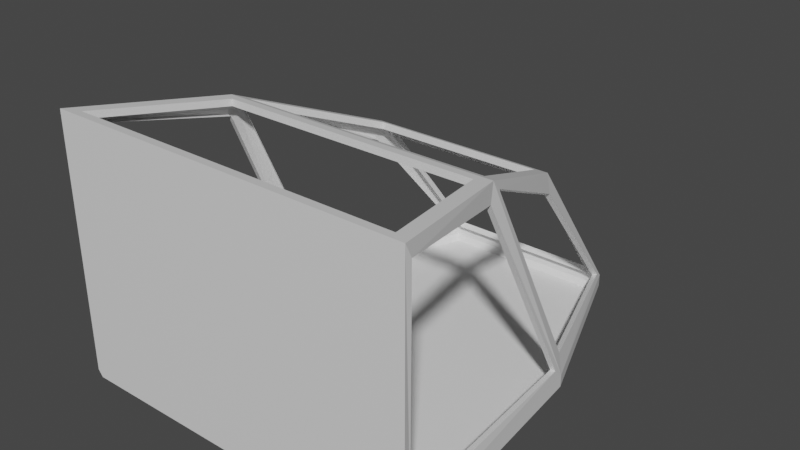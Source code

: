 # Source: MEGACOCK.blend  (saved by Blender 3.1.7; exported with 4.5.12 LTS)
import bpy
from mathutils import Matrix  # noqa: F401  (used for matrix-valued properties, if any)

bpy.ops.wm.read_factory_settings(use_empty=True)
scene = bpy.context.scene
scene.name = 'Scene'

# ---- collections
col_collection = bpy.data.collections.new('Collection'); scene.collection.children.link(col_collection)

# ---- materials (node trees are filled in below, after node groups)
mat_material = bpy.data.materials.new('Material')
mat_material.alpha_threshold = 0.0
mat_material.use_transparent_shadow = False
mat_material.line_color = (0.0, 0.0, 0.0, 1.0)

# ---- material node trees
mat_material.use_nodes = True; mat_material.node_tree.nodes.clear()
_N = mat_material.node_tree.nodes; _L = mat_material.node_tree.links
n0 = _N.new('ShaderNodeOutputMaterial'); n0.name = 'Material Output'; n0.location = (300, 300)
n1 = _N.new('ShaderNodeBsdfPrincipled'); n1.name = 'Principled BSDF'; n1.location = (10, 300)
n1.distribution = 'GGX'
n1.subsurface_method = 'RANDOM_WALK_SKIN'
n1.inputs[2].default_value = 0.4
n1.inputs[3].default_value = 1.45
n1.inputs[27].default_value = (0.0, 0.0, 0.0, 1.0)
n1.inputs[28].default_value = 1.0
_L.new(n1.outputs[0], n0.inputs[0])
n0.is_active_output = True

# ---- world
world_world = bpy.data.worlds.new('World'); scene.world = world_world
world_world.use_nodes = True; world_world.node_tree.nodes.clear()
_N = world_world.node_tree.nodes; _L = world_world.node_tree.links
n0 = _N.new('ShaderNodeOutputWorld'); n0.name = 'World Output'; n0.location = (300, 300)
n1 = _N.new('ShaderNodeBackground'); n1.name = 'Background'; n1.location = (10, 300)
n1.inputs[0].default_value = (0.05088, 0.05088, 0.05088, 1.0)
_L.new(n1.outputs[0], n0.inputs[0])
n0.is_active_output = True
world_world.color = (0.05088, 0.05088, 0.05088)
world_world.use_sun_shadow = False
world_world.sun_shadow_jitter_overblur = 0.0

# ---- meshes
me_cube = bpy.data.meshes.new('Cube')
me_cube.from_pydata([(2.364, 4.996, 3.191), (2.604, 7.207, 0.4593), (-2.364, 4.996, 3.191), (-2.604, 7.207, 0.4593), (-3.0, 1.59, 0.4593), (3.0, 1.59, 3.459), (-3.0, 1.59, 3.459), (3.0, 1.59, 0.4593), (1.505, 11.25, 0.4593), (-1.505, 11.25, 0.4593), (1.599, 8.426, 2.451), (-1.599, 8.426, 2.451), (-2.956, 1.805, 0.6768), (-2.996, 1.749, 3.29), (-2.397, 4.881, 2.97), (-2.626, 6.913, 0.6029), (-2.498, 7.308, 0.6937), (-2.347, 5.212, 3.058), (-1.695, 8.343, 2.233), (-1.55, 11.0, 0.5435), (2.626, 6.913, 0.6029), (2.397, 4.881, 2.97), (2.996, 1.749, 3.29), (2.956, 1.805, 0.6768), (2.176, 4.77, 3.209), (-2.176, 4.77, 3.209), (-2.739, 1.806, 3.442), (2.739, 1.806, 3.442), (-1.344, 11.12, 0.555), (-1.428, 8.562, 2.355), (1.428, 8.562, 2.355), (1.344, 11.12, 0.555), (-2.132, 5.178, 3.152), (2.132, 5.178, 3.152), (1.447, 8.241, 2.491), (-1.447, 8.241, 2.491), (2.347, 5.212, 3.058), (2.498, 7.308, 0.6937), (1.55, 11.0, 0.5435), (1.695, 8.343, 2.233), (-2.911, 1.739, 3.283), (-2.871, 1.795, 0.6694), (-2.541, 6.903, 0.5955), (-2.312, 4.871, 2.963), (-2.268, 5.19, 3.032), (-2.419, 7.286, 0.6676), (-1.471, 10.97, 0.5174), (-1.617, 8.321, 2.207), (2.312, 4.871, 2.963), (2.541, 6.903, 0.5955), (2.871, 1.795, 0.6694), (2.911, 1.739, 3.283), (-2.176, 4.763, 3.124), (2.176, 4.763, 3.124), (2.739, 1.8, 3.357), (-2.739, 1.8, 3.357), (-1.428, 8.513, 2.285), (-1.344, 11.07, 0.485), (1.344, 11.07, 0.485), (1.428, 8.513, 2.285), (-2.132, 5.16, 3.068), (2.132, 5.16, 3.068), (-1.447, 8.223, 2.407), (1.447, 8.223, 2.407), (2.268, 5.19, 3.032), (2.419, 7.286, 0.6676), (1.617, 8.321, 2.207), (1.471, 10.97, 0.5174), (-3.0, 1.59, 0.3054), (-2.919, 1.59, 0.225), (2.523, 7.207, 0.225), (2.604, 7.207, 0.3054), (-2.604, 7.207, 0.3054), (-2.523, 7.207, 0.225), (3.0, 1.59, 0.3054), (2.919, 1.59, 0.225), (1.446, 11.17, 0.225), (1.505, 11.25, 0.3054), (-1.446, 11.17, 0.225), (-1.505, 11.25, 0.3054)], [], [(29, 56, 59, 30), (9, 79, 77, 8), (31, 58, 57, 28), (22, 51, 50, 23), (70, 76, 78, 73), (28, 57, 56, 29), (4, 68, 72, 3), (73, 69, 75, 70), (1, 8, 77, 71), (21, 48, 51, 22), (23, 50, 49, 20), (1, 71, 74, 7), (72, 79, 9, 3), (14, 43, 42, 15), (4, 12, 13, 6), (6, 13, 14, 2), (2, 14, 15, 3), (3, 15, 12, 4), (3, 16, 17, 2), (2, 17, 18, 11), (11, 18, 19, 9), (9, 19, 16, 3), (1, 20, 21, 0), (0, 21, 22, 5), (5, 22, 23, 7), (7, 23, 20, 1), (0, 24, 25, 2), (2, 25, 26, 6), (6, 26, 27, 5), (5, 27, 24, 0), (9, 28, 29, 11), (11, 29, 30, 10), (10, 30, 31, 8), (8, 31, 28, 9), (2, 32, 33, 0), (0, 33, 34, 10), (10, 34, 35, 11), (11, 35, 32, 2), (0, 36, 37, 1), (1, 37, 38, 8), (8, 38, 39, 10), (10, 39, 36, 0), (36, 64, 65, 37), (16, 45, 44, 17), (30, 59, 58, 31), (39, 66, 64, 36), (19, 46, 45, 16), (37, 65, 67, 38), (17, 44, 47, 18), (24, 53, 52, 25), (38, 67, 66, 39), (18, 47, 46, 19), (27, 54, 53, 24), (25, 52, 55, 26), (32, 60, 61, 33), (12, 41, 40, 13), (26, 55, 54, 27), (35, 62, 60, 32), (15, 42, 41, 12), (33, 61, 63, 34), (13, 40, 43, 14), (20, 49, 48, 21), (34, 63, 62, 35), (75, 74, 71, 70), (73, 72, 68, 69), (76, 77, 79, 78), (78, 79, 72, 73), (77, 76, 70, 71), (5, 7, 4, 6), (7, 74, 68, 4), (74, 75, 69, 68)])
_uv = me_cube.uv_layers.new(name='UVMap')
_uv.uv.foreach_set('vector', [0.613, 0.2632, 0.613, 0.2632, 0.613, 0.4868, 0.613, 0.4868, 0.375, 0.25, 0.375, 0.25, 0.375, 0.5, 0.375, 0.5, 0.387, 0.4863, 0.387, 0.4863, 0.387, 0.2637, 0.387, 0.2637, 0.6115, 0.6198, 0.6115, 0.6198, 0.3936, 0.6195, 0.3936, 0.6195, 0.3711, 0.5, 0.369, 0.5, 0.131, 0.5, 0.1289, 0.5, 0.387, 0.2637, 0.387, 0.2637, 0.613, 0.2632, 0.613, 0.2632, 0.375, 0.125, 0.375, 0.125, 0.375, 0.25, 0.375, 0.25, 0.1289, 0.5, 0.1284, 0.625, 0.3716, 0.625, 0.3711, 0.5, 0.375, 0.5, 0.375, 0.5, 0.375, 0.5, 0.375, 0.5, 0.604, 0.5087, 0.604, 0.5087, 0.6115, 0.6198, 0.6115, 0.6198, 0.3936, 0.6195, 0.3936, 0.6195, 0.3879, 0.5042, 0.3879, 0.5042, 0.375, 0.5, 0.375, 0.5, 0.375, 0.625, 0.375, 0.625, 0.375, 0.25, 0.375, 0.25, 0.375, 0.25, 0.375, 0.25, 0.604, 0.2413, 0.604, 0.2413, 0.3879, 0.2458, 0.3879, 0.2458, 0.375, 0.125, 0.3936, 0.1305, 0.6115, 0.1302, 0.625, 0.125, 0.625, 0.125, 0.6115, 0.1302, 0.604, 0.2413, 0.625, 0.25, 0.625, 0.25, 0.604, 0.2413, 0.3879, 0.2458, 0.375, 0.25, 0.375, 0.25, 0.3879, 0.2458, 0.3936, 0.1305, 0.375, 0.125, 0.375, 0.25, 0.3997, 0.25, 0.6152, 0.25, 0.625, 0.25, 0.625, 0.25, 0.6152, 0.25, 0.5933, 0.25, 0.625, 0.25, 0.625, 0.25, 0.5933, 0.25, 0.3854, 0.25, 0.375, 0.25, 0.375, 0.25, 0.3854, 0.25, 0.3997, 0.25, 0.375, 0.25, 0.375, 0.5, 0.3879, 0.5042, 0.604, 0.5087, 0.625, 0.5, 0.625, 0.5, 0.604, 0.5087, 0.6115, 0.6198, 0.625, 0.625, 0.625, 0.625, 0.6115, 0.6198, 0.3936, 0.6195, 0.375, 0.625, 0.375, 0.625, 0.3936, 0.6195, 0.3879, 0.5042, 0.375, 0.5, 0.625, 0.5, 0.6364, 0.5083, 0.8636, 0.5083, 0.875, 0.5, 0.875, 0.5, 0.8636, 0.5083, 0.8654, 0.6171, 0.875, 0.625, 0.875, 0.625, 0.8654, 0.6171, 0.6346, 0.6171, 0.625, 0.625, 0.625, 0.625, 0.6346, 0.6171, 0.6364, 0.5083, 0.625, 0.5, 0.375, 0.25, 0.387, 0.2637, 0.613, 0.2632, 0.625, 0.25, 0.625, 0.25, 0.613, 0.2632, 0.613, 0.4868, 0.625, 0.5, 0.625, 0.5, 0.613, 0.4868, 0.387, 0.4863, 0.375, 0.5, 0.375, 0.5, 0.387, 0.4863, 0.387, 0.2637, 0.375, 0.25, 0.875, 0.5, 0.8642, 0.5, 0.6358, 0.5, 0.625, 0.5, 0.625, 0.5, 0.6358, 0.5, 0.6388, 0.5, 0.625, 0.5, 0.625, 0.5, 0.6388, 0.5, 0.8612, 0.5, 0.875, 0.5, 0.875, 0.5, 0.8612, 0.5, 0.8642, 0.5, 0.875, 0.5, 0.625, 0.5, 0.6152, 0.5, 0.3997, 0.5, 0.375, 0.5, 0.375, 0.5, 0.3997, 0.5, 0.3854, 0.5, 0.375, 0.5, 0.375, 0.5, 0.3854, 0.5, 0.5933, 0.5, 0.625, 0.5, 0.625, 0.5, 0.5933, 0.5, 0.6152, 0.5, 0.625, 0.5, 0.6152, 0.5, 0.6152, 0.5, 0.3997, 0.5, 0.3997, 0.5, 0.3997, 0.25, 0.3997, 0.25, 0.6152, 0.25, 0.6152, 0.25, 0.613, 0.4868, 0.613, 0.4868, 0.387, 0.4863, 0.387, 0.4863, 0.5933, 0.5, 0.5933, 0.5, 0.6152, 0.5, 0.6152, 0.5, 0.3854, 0.25, 0.3854, 0.25, 0.3997, 0.25, 0.3997, 0.25, 0.3997, 0.5, 0.3997, 0.5, 0.3854, 0.5, 0.3854, 0.5, 0.6152, 0.25, 0.6152, 0.25, 0.5933, 0.25, 0.5933, 0.25, 0.6364, 0.5083, 0.6364, 0.5083, 0.8636, 0.5083, 0.8636, 0.5083, 0.3854, 0.5, 0.3854, 0.5, 0.5933, 0.5, 0.5933, 0.5, 0.5933, 0.25, 0.5933, 0.25, 0.3854, 0.25, 0.3854, 0.25, 0.6346, 0.6171, 0.6346, 0.6171, 0.6364, 0.5083, 0.6364, 0.5083, 0.8636, 0.5083, 0.8636, 0.5083, 0.8654, 0.6171, 0.8654, 0.6171, 0.8642, 0.5, 0.8642, 0.5, 0.6358, 0.5, 0.6358, 0.5, 0.3936, 0.1305, 0.3936, 0.1305, 0.6115, 0.1302, 0.6115, 0.1302, 0.8654, 0.6171, 0.8654, 0.6171, 0.6346, 0.6171, 0.6346, 0.6171, 0.8612, 0.5, 0.8612, 0.5, 0.8642, 0.5, 0.8642, 0.5, 0.3879, 0.2458, 0.3879, 0.2458, 0.3936, 0.1305, 0.3936, 0.1305, 0.6358, 0.5, 0.6358, 0.5, 0.6388, 0.5, 0.6388, 0.5, 0.6115, 0.1302, 0.6115, 0.1302, 0.604, 0.2413, 0.604, 0.2413, 0.3879, 0.5042, 0.3879, 0.5042, 0.604, 0.5087, 0.604, 0.5087, 0.6388, 0.5, 0.6388, 0.5, 0.8612, 0.5, 0.8612, 0.5, 0.3716, 0.625, 0.375, 0.625, 0.375, 0.5, 0.3711, 0.5, 0.1289, 0.5, 0.125, 0.5, 0.125, 0.625, 0.1284, 0.625, 0.369, 0.5, 0.375, 0.5, 0.125, 0.5, 0.131, 0.5, 0.131, 0.5, 0.125, 0.5, 0.125, 0.5, 0.1289, 0.5, 0.375, 0.5, 0.369, 0.5, 0.3711, 0.5, 0.375, 0.5, 0.625, 0.625, 0.375, 0.625, 0.375, 0.125, 0.625, 0.125, 0.375, 0.625, 0.375, 0.625, 0.375, 0.125, 0.375, 0.125, 0.375, 0.625, 0.3716, 0.625, 0.1284, 0.625, 0.125, 0.625])
me_cube.materials.append(mat_material)
me_cube.use_remesh_preserve_volume = False
me_cube.use_remesh_preserve_attributes = False
me_cube.use_mirror_vertex_groups = False
me_cube.update()

# ---- objects
ob_cockpit = bpy.data.objects.new('Cockpit', me_cube)

# ---- transforms, parenting, visibility, modifiers, constraints
ob_cockpit.location = (0.0, -0.485, 1.817)
ob_cockpit.scale = (1.0, 0.7273, 1.333)
ob_cockpit.lock_rotations_4d = False
ob_cockpit.empty_display_type = 'ARROWS'
ob_cockpit.lineart.crease_threshold = 0.0

# ---- collection membership
col_collection.objects.link(ob_cockpit)

# ---- scene / render settings (as saved in the file)
scene.frame_start = 1; scene.frame_end = 250; scene.frame_set(1)
scene.render.engine = 'BLENDER_EEVEE_NEXT'
scene.cycles.sampling_pattern = 'TABULATED_SOBOL'
scene.cycles.use_light_tree = False
scene.view_settings.view_transform = 'Filmic'
bpy.context.view_layer.update()

# ---- added for rendering (the .blend has no active camera and no usable light): camera, sun
cam_auto = bpy.data.cameras.new('AutoCamera')
cam_auto.lens = 50.0
cam_auto.sensor_width = 36.0
cam_auto.clip_end = 1000.0
ob_auto_camera = bpy.data.objects.new('AutoCamera', cam_auto)
scene.collection.objects.link(ob_auto_camera)
ob_auto_camera.location = (9.43545, -7.13691, 11.8219)
ob_auto_camera.rotation_euler = (1.09748, -7.21219e-08, 0.694738)
scene.camera = ob_auto_camera
light_auto_sun = bpy.data.lights.new('AutoSun', 'SUN')
light_auto_sun.energy = 3.0
light_auto_sun.angle = 0.0523599
ob_auto_sun = bpy.data.objects.new('AutoSun', light_auto_sun)
scene.collection.objects.link(ob_auto_sun)
ob_auto_sun.rotation_euler = (0.872665, 0.174533, 0.523599)
bpy.context.view_layer.update()

